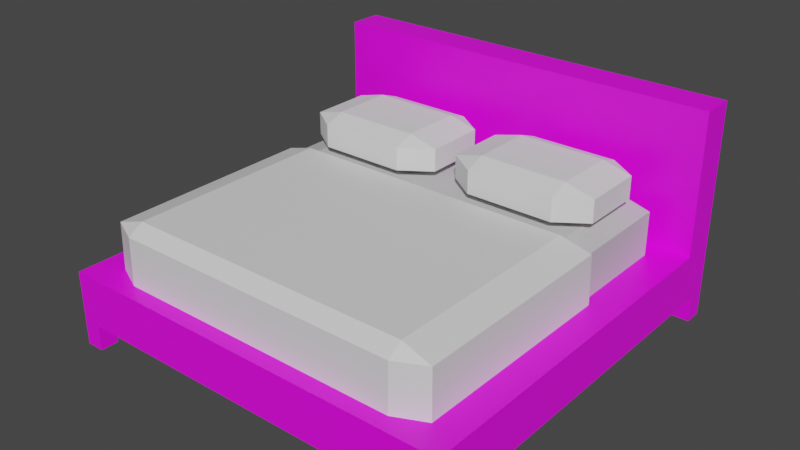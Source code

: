 # Source: bed.blend  (saved by Blender 3.6.11; exported with 4.5.12 LTS)
import bpy
from mathutils import Matrix  # noqa: F401  (used for matrix-valued properties, if any)

bpy.ops.wm.read_factory_settings(use_empty=True)
scene = bpy.context.scene
scene.name = 'Scene'

# ---- collections
col_collection = bpy.data.collections.new('Collection'); scene.collection.children.link(col_collection)

# ---- images (referenced by path relative to the original .blend; pixels are not part of the script)
import os
ASSET_DIR = os.environ.get("B2B_ASSET_DIR", "")  # directory of the original .blend (textures are referenced by path, not embedded)
HERE = os.path.dirname(os.path.abspath(__file__))  # packed textures are extracted next to this script under _unpacked/

def load_image(name, relpath, width, height, colorspace="sRGB"):
    """Load a texture the original file referenced (path relative to the .blend, or extracted next to this script)."""
    p = next((c for c in (os.path.join(HERE, relpath), os.path.join(ASSET_DIR, relpath)) if relpath and os.path.exists(c)), "")
    if p:
        img = bpy.data.images.load(p, check_existing=True)
        img.name = name
    else:  # same state as the original file: an image datablock whose file is absent (Cycles renders it pink)
        img = bpy.data.images.new(name, width, height)
        img.source = "FILE"
        img.filepath = "//" + (relpath or name)
    img.colorspace_settings.name = colorspace
    return img
img_n013_jpg = load_image('N013.JPG', 'N013.JPG', 1024, 1024, 'sRGB')

# ---- materials (node trees are filled in below, after node groups)
mat_material_001 = bpy.data.materials.new('Material.001')
mat_material_001.use_transparent_shadow = False
mat_material = bpy.data.materials.new('Material')
mat_material.alpha_threshold = 0.0
mat_material.use_transparent_shadow = False
mat_material.roughness = 0.5
mat_material.line_color = (0.0, 0.0, 0.0, 1.0)
mat_pillow = bpy.data.materials.new('Pillow')
mat_pillow.use_transparent_shadow = False

# ---- material node trees
mat_material_001.use_nodes = True; mat_material_001.node_tree.nodes.clear()
_N = mat_material_001.node_tree.nodes; _L = mat_material_001.node_tree.links
n0 = _N.new('ShaderNodeBsdfPrincipled'); n0.name = 'Principled BSDF'; n0.location = (10, 300)
n0.distribution = 'GGX'
n0.subsurface_method = 'RANDOM_WALK_SKIN'
n0.inputs[3].default_value = 1.45
n0.inputs[27].default_value = (0.0, 0.0, 0.0, 1.0)
n0.inputs[28].default_value = 1.0
n1 = _N.new('ShaderNodeOutputMaterial'); n1.name = 'Material Output'; n1.location = (300, 300)
n2 = _N.new('ShaderNodeTexCoord'); n2.name = 'Texture Coordinate'; n2.location = (-1102, 218)
n3 = _N.new('ShaderNodeTexImage'); n3.name = 'Image Texture'; n3.location = (-633, 220)
n3.image = img_n013_jpg
n3.interpolation = 'Closest'
n3.extension = 'MIRROR'
n4 = _N.new('ShaderNodeMapping'); n4.name = 'Mapping'; n4.location = (-856, 243)
n4.inputs[3].default_value = (-1.7, 3.3, 3.8)
_L.new(n0.outputs[0], n1.inputs[0])
_L.new(n2.outputs[2], n4.inputs[0])
_L.new(n3.outputs[0], n0.inputs[0])
n1.is_active_output = True
mat_material.use_nodes = True; mat_material.node_tree.nodes.clear()
_N = mat_material.node_tree.nodes; _L = mat_material.node_tree.links
n0 = _N.new('ShaderNodeOutputMaterial'); n0.name = 'Material Output'; n0.location = (300, 300)
n1 = _N.new('ShaderNodeBsdfPrincipled'); n1.name = 'Principled BSDF'; n1.location = (10, 300)
n1.distribution = 'GGX'
n1.subsurface_method = 'RANDOM_WALK_SKIN'
n1.inputs[0].default_value = (0.5786, 0.5786, 0.5786, 1.0)
n1.inputs[3].default_value = 1.45
n1.inputs[27].default_value = (0.0, 0.0, 0.0, 1.0)
n1.inputs[28].default_value = 1.0
_L.new(n1.outputs[0], n0.inputs[0])
n0.is_active_output = True
mat_pillow.use_nodes = True; mat_pillow.node_tree.nodes.clear()
_N = mat_pillow.node_tree.nodes; _L = mat_pillow.node_tree.links
n0 = _N.new('ShaderNodeBsdfPrincipled'); n0.name = 'Principled BSDF'; n0.location = (10, 300)
n0.distribution = 'GGX'
n0.subsurface_method = 'RANDOM_WALK_SKIN'
n0.inputs[3].default_value = 1.45
n0.inputs[27].default_value = (0.0, 0.0, 0.0, 1.0)
n0.inputs[28].default_value = 1.0
n1 = _N.new('ShaderNodeOutputMaterial'); n1.name = 'Material Output'; n1.location = (300, 300)
_L.new(n0.outputs[0], n1.inputs[0])
n1.is_active_output = True

# ---- world
world_world = bpy.data.worlds.new('World'); scene.world = world_world
world_world.use_nodes = True; world_world.node_tree.nodes.clear()
_N = world_world.node_tree.nodes; _L = world_world.node_tree.links
n0 = _N.new('ShaderNodeOutputWorld'); n0.name = 'World Output'; n0.location = (300, 300)
n1 = _N.new('ShaderNodeBackground'); n1.name = 'Background'; n1.location = (10, 300)
n1.inputs[0].default_value = (0.05088, 0.05088, 0.05088, 1.0)
_L.new(n1.outputs[0], n0.inputs[0])
n0.is_active_output = True
world_world.color = (0.05088, 0.05088, 0.05088)
world_world.use_sun_shadow = False
world_world.sun_shadow_jitter_overblur = 0.0

# ---- meshes
me_cube_001 = bpy.data.meshes.new('Cube.001')
me_cube_001.from_pydata([(-2.523, -3.242, -1.0), (-2.773, -3.492, -0.3215), (-2.523, 1.804, -1.0), (-2.773, 2.054, -0.3215), (2.523, -3.242, -1.0), (2.773, -3.492, -0.3215), (2.523, 1.804, -1.0), (2.773, 2.054, -0.3215), (-2.773, 2.054, -1.0), (-2.773, -3.492, -1.0), (2.773, 2.054, -1.0), (2.773, -3.492, -1.0), (-2.523, 2.054, -1.0), (2.523, 2.054, -1.0), (2.773, 1.804, -1.0), (-2.773, 1.804, -1.0), (2.773, -3.242, -1.0), (-2.773, -3.243, -1.0), (-2.523, -3.492, -1.0), (2.523, -3.492, -1.0), (-2.773, -3.243, -1.352), (-2.773, -3.492, -1.352), (-2.523, 2.054, -1.352), (-2.773, 2.054, -1.352), (2.773, 1.804, -1.352), (2.773, 2.054, -1.352), (2.523, -3.492, -1.352), (2.773, -3.492, -1.352), (-2.523, 1.804, -1.352), (2.523, 2.054, -1.352), (2.523, 1.804, -1.352), (-2.773, 1.804, -1.352), (2.773, -3.242, -1.352), (2.523, -3.242, -1.352), (-2.523, -3.242, -1.352), (-2.523, -3.492, -1.352), (-2.773, 1.583, -0.3215), (2.773, 1.583, -0.3215), (-2.773, 1.583, 1.623), (-2.773, 2.054, 1.623), (2.773, 2.054, 1.623), (2.773, 1.583, 1.623)], [], [(9, 1, 36, 3, 8, 15, 17), (8, 3, 7, 10, 13, 12), (10, 7, 37, 5, 11, 16, 14), (11, 5, 1, 9, 18, 19), (2, 6, 4, 0), (7, 3, 39, 40), (24, 30, 29, 25), (4, 16, 32, 33), (12, 2, 28, 22), (0, 4, 19, 18), (16, 11, 27, 32), (28, 31, 23, 22), (13, 6, 2, 12), (35, 21, 20, 34), (15, 2, 0, 17), (16, 4, 6, 14), (19, 4, 33, 26), (10, 14, 24, 25), (26, 33, 32, 27), (13, 10, 25, 29), (9, 17, 20, 21), (6, 13, 29, 30), (17, 0, 34, 20), (18, 9, 21, 35), (11, 19, 26, 27), (14, 6, 30, 24), (0, 18, 35, 34), (15, 8, 23, 31), (8, 12, 22, 23), (2, 15, 31, 28), (40, 39, 38, 41), (37, 36, 1, 5), (37, 7, 40, 41), (3, 36, 38, 39), (36, 37, 41, 38)])
_uv = me_cube_001.uv_layers.new(name='UVMap')
_uv.uv.foreach_set('vector', [1.173, 0.8921, 1.173, 0.9771, 0.5369, 0.9771, 0.478, 0.9771, 0.478, 0.8921, 0.5092, 0.8921, 1.141, 0.8921, 1.173, 0.1467, 1.173, 0.2317, 0.478, 0.2317, 0.478, 0.1467, 0.5092, 0.1467, 1.141, 0.1467, 1.173, 0.5194, 1.173, 0.6044, 1.114, 0.6044, 0.478, 0.6044, 0.478, 0.5194, 0.5092, 0.5194, 1.141, 0.5194, 0.478, -0.1945, 0.478, -0.1095, -0.2166, -0.1095, -0.2166, -0.1945, -0.1854, -0.1945, 0.4467, -0.1945, 0.4467, 1.189, -0.1854, 1.189, -0.1854, 0.5574, 0.4467, 0.5574, 0.478, 0.2317, 1.173, 0.2317, 1.173, 0.4754, 0.478, 0.4754, 1.173, 0.9708, 1.173, 0.9396, 1.204, 0.9396, 1.204, 0.9708, 1.173, 1.127, 1.173, 1.096, 1.217, 1.096, 1.217, 1.127, 1.173, 1.096, 1.173, 1.065, 1.217, 1.065, 1.217, 1.096, 0.4467, 0.5574, -0.1854, 0.5574, -0.1854, 0.5261, 0.4467, 0.5261, 0.5092, 0.5194, 0.478, 0.5194, 0.478, 0.4754, 0.5092, 0.4754, 1.173, 0.9083, 1.173, 0.8771, 1.204, 0.8771, 1.204, 0.9083, -0.1854, 1.221, -0.1854, 1.189, 0.4467, 1.189, 0.4467, 1.221, 1.204, 0.9396, 1.173, 0.9396, 1.173, 0.9084, 1.204, 0.9083, 0.478, 1.189, 0.4467, 1.189, 0.4467, 0.5574, 0.478, 0.5573, -0.2166, 0.5574, -0.1854, 0.5574, -0.1854, 1.189, -0.2166, 1.189, 1.173, 1.065, 1.173, 1.033, 1.217, 1.033, 1.217, 1.065, 1.173, 0.5194, 1.141, 0.5194, 1.141, 0.4754, 1.173, 0.4754, 1.173, 0.8458, 1.204, 0.8458, 1.204, 0.8771, 1.173, 0.8771, 0.5092, 0.1467, 0.478, 0.1467, 0.478, 0.1027, 0.5092, 0.1027, 1.173, 0.8921, 1.141, 0.8921, 1.141, 0.8481, 1.173, 0.8481, 1.173, 1.033, 1.173, 1.002, 1.217, 1.002, 1.217, 1.033, 1.173, 1.158, 1.173, 1.127, 1.217, 1.127, 1.217, 1.158, -0.1854, -0.1945, -0.2166, -0.1945, -0.2166, -0.2386, -0.1854, -0.2386, 0.478, -0.1945, 0.4467, -0.1945, 0.4467, -0.2386, 0.478, -0.2386, 1.173, 1.221, 1.173, 1.189, 1.217, 1.189, 1.217, 1.221, 1.173, 1.002, 1.173, 0.9708, 1.217, 0.9708, 1.217, 1.002, 0.5092, 0.8921, 0.478, 0.8921, 0.478, 0.8481, 0.5092, 0.8481, 1.173, 0.1467, 1.141, 0.1467, 1.141, 0.1027, 1.173, 0.1027, 1.173, 1.189, 1.173, 1.158, 1.217, 1.158, 1.217, 1.189, 1.173, -0.1409, 0.478, -0.1409, 0.478, -0.1999, 1.173, -0.1999, -0.2166, -0.1095, 0.478, -0.1095, 0.478, 0.5261, -0.2166, 0.5261, 1.114, 0.6044, 1.173, 0.6044, 1.173, 0.8481, 1.114, 0.8481, 0.478, 0.9771, 0.5369, 0.9771, 0.5369, 1.221, 0.478, 1.221, 0.478, -0.1409, 1.173, -0.1409, 1.173, 0.1027, 0.478, 0.1027])
me_cube_001.materials.append(mat_material_001)
me_cube_001.materials.append(None)
me_cube_001.materials.append(None)
me_cube_001.update()
me_cube_002 = bpy.data.meshes.new('Cube.002')
me_cube_002.from_pydata([(-1.962, -3.043, -0.4064), (-1.962, -3.193, -0.3198), (-2.309, -3.043, -0.3198), (-1.962, -3.193, 0.284), (-1.962, -3.043, 0.3707), (-2.309, -3.043, 0.284), (-1.962, 1.287, -0.4064), (-2.309, 1.287, -0.3198), (-1.962, 1.437, -0.3198), (-1.962, 1.287, 0.3707), (-1.962, 1.437, 0.284), (-2.309, 1.287, 0.284), (1.962, -3.043, -0.4064), (2.309, -3.043, -0.3198), (1.962, -3.193, -0.3198), (1.962, -3.043, 0.3707), (1.962, -3.193, 0.284), (2.309, -3.043, 0.284), (1.962, 1.287, -0.4064), (1.962, 1.437, -0.3198), (2.309, 1.287, -0.3198), (1.962, 1.287, 0.3707), (2.309, 1.287, 0.284), (1.962, 1.437, 0.284), (1.962, -0.2321, 0.3707), (-2.309, -0.1969, 0.284), (-1.962, -0.232, 0.3707), (2.309, -0.1971, 0.284), (-2.309, -0.1968, -0.3198), (2.309, -0.1971, -0.3198), (-1.962, -3.193, -0.3198), (-2.309, -3.043, -0.3198), (-1.962, -3.193, 0.284), (-1.962, -3.043, 0.3707), (-2.309, -3.043, 0.284), (2.309, -3.043, -0.3198), (1.962, -3.193, -0.3198), (1.962, -3.043, 0.3707), (1.962, -3.193, 0.284), (2.309, -3.043, 0.284), (1.962, -0.2321, 0.3707), (-2.309, -0.1969, 0.284), (-1.962, -0.232, 0.3707), (2.309, -0.1971, 0.284), (-2.309, -0.1968, -0.3198), (2.309, -0.1971, -0.3198)], [], [(14, 16, 3, 1), (20, 22, 27, 29), (21, 9, 26, 24), (2, 5, 25, 28), (8, 10, 23, 19), (0, 1, 2), (3, 4, 5), (6, 7, 8), (9, 10, 11), (12, 13, 14), (15, 16, 17), (18, 19, 20), (21, 22, 23), (6, 0, 2, 28, 7), (1, 3, 5, 2), (4, 26, 25, 5), (10, 8, 7, 11), (18, 6, 8, 19), (9, 21, 23, 10), (22, 20, 19, 23), (12, 18, 20, 29, 13), (21, 24, 27, 22), (16, 14, 13, 17), (0, 12, 14, 1), (15, 4, 3, 16), (6, 18, 12, 0), (25, 26, 9, 11), (24, 26, 4, 15), (27, 24, 15, 17), (28, 25, 11, 7), (29, 27, 17, 13), (36, 38, 32, 30), (31, 34, 41, 44), (32, 33, 34), (37, 38, 39), (30, 32, 34, 31), (33, 42, 41, 34), (38, 36, 35, 39), (37, 33, 32, 38), (40, 42, 33, 37), (43, 40, 37, 39), (45, 43, 39, 35)])
_uv = me_cube_002.uv_layers.new(name='UVMap')
_uv.uv.foreach_set('vector', [0.4029, 0.7688, 0.5971, 0.7688, 0.5971, 0.9812, 0.4029, 0.9813, 0.4029, 0.5081, 0.5971, 0.5081, 0.5971, 0.5882, 0.4029, 0.5882, 0.6438, 0.5081, 0.8563, 0.5081, 0.8563, 0.5901, 0.6438, 0.5901, 0.4029, 0.0081, 0.5971, 0.0081, 0.5971, 0.1618, 0.4029, 0.1618, 0.4029, 0.2688, 0.5971, 0.2687, 0.5971, 0.4812, 0.4029, 0.4813, 0.1437, 0.7419, 0.1437, 0.75, 0.125, 0.7419, 0.5971, 0.0, 0.625, 0.0081, 0.5971, 0.0081, 0.1438, 0.5081, 0.125, 0.5081, 0.1437, 0.5, 0.625, 0.2419, 0.5971, 0.25, 0.5971, 0.2419, 0.3562, 0.7419, 0.375, 0.7419, 0.3563, 0.75, 0.625, 0.7688, 0.5971, 0.7688, 0.5971, 0.75, 0.3563, 0.5081, 0.3563, 0.5, 0.375, 0.5081, 0.625, 0.4812, 0.5971, 0.5, 0.5971, 0.4812, 0.1438, 0.5081, 0.1437, 0.7419, 0.125, 0.7419, 0.125, 0.5882, 0.125, 0.5081, 0.4029, 0.0, 0.5971, 0.0, 0.5971, 0.0081, 0.4029, 0.0081, 0.625, 0.0081, 0.625, 0.1599, 0.5971, 0.1618, 0.5971, 0.0081, 0.5971, 0.2687, 0.4029, 0.2688, 0.4029, 0.2419, 0.5971, 0.2419, 0.3563, 0.5081, 0.1438, 0.5081, 0.1437, 0.5, 0.3563, 0.5, 0.625, 0.2688, 0.625, 0.4812, 0.5971, 0.4812, 0.5971, 0.2687, 0.5971, 0.5081, 0.4029, 0.5081, 0.4029, 0.4813, 0.5971, 0.4812, 0.3562, 0.7419, 0.3563, 0.5081, 0.4029, 0.5081, 0.4029, 0.5882, 0.4029, 0.7419, 0.6438, 0.5081, 0.6438, 0.5901, 0.5971, 0.5882, 0.5971, 0.5081, 0.5971, 0.7688, 0.4029, 0.7688, 0.4029, 0.7419, 0.5971, 0.7419, 0.1437, 0.7419, 0.3562, 0.7419, 0.3563, 0.75, 0.1437, 0.75, 0.625, 0.7688, 0.625, 0.9812, 0.5971, 0.9812, 0.5971, 0.7688, 0.1438, 0.5081, 0.3563, 0.5081, 0.3562, 0.7419, 0.1437, 0.7419, 0.5971, 0.1618, 0.625, 0.1599, 0.625, 0.2419, 0.5971, 0.2419, 0.6438, 0.5901, 0.8563, 0.5901, 0.8562, 0.7419, 0.6438, 0.7419, 0.5971, 0.5882, 0.6438, 0.5901, 0.6438, 0.7419, 0.5971, 0.7419, 0.4029, 0.1618, 0.5971, 0.1618, 0.5971, 0.2419, 0.4029, 0.2419, 0.4029, 0.5882, 0.5971, 0.5882, 0.5971, 0.7419, 0.4029, 0.7419, 0.4029, 0.7688, 0.5971, 0.7688, 0.5971, 0.9812, 0.4029, 0.9813, 0.4029, 0.0081, 0.5971, 0.0081, 0.5971, 0.1618, 0.4029, 0.1618, 0.5971, 0.0, 0.625, 0.0081, 0.5971, 0.0081, 0.625, 0.7688, 0.5971, 0.7688, 0.5971, 0.75, 0.4029, 0.0, 0.5971, 0.0, 0.5971, 0.0081, 0.4029, 0.0081, 0.625, 0.0081, 0.625, 0.1599, 0.5971, 0.1618, 0.5971, 0.0081, 0.5971, 0.7688, 0.4029, 0.7688, 0.4029, 0.7419, 0.5971, 0.7419, 0.625, 0.7688, 0.625, 0.9812, 0.5971, 0.9812, 0.5971, 0.7688, 0.6438, 0.5901, 0.8563, 0.5901, 0.8562, 0.7419, 0.6438, 0.7419, 0.5971, 0.5882, 0.6438, 0.5901, 0.6438, 0.7419, 0.5971, 0.7419, 0.4029, 0.5882, 0.5971, 0.5882, 0.5971, 0.7419, 0.4029, 0.7419])
me_cube_002.materials.append(mat_material)
me_cube_002.update()
me_cube_003 = bpy.data.meshes.new('Cube.003')
me_cube_003.from_pydata([(-1.769, 0.1786, 0.3871), (-1.769, -0.1033, 0.491), (-2.169, 0.1786, 0.491), (-1.769, -0.1033, 0.8027), (-1.769, 0.1786, 0.9066), (-2.169, 0.1786, 0.8027), (-1.769, 1.024, 0.3871), (-2.169, 1.024, 0.491), (-1.769, 1.306, 0.491), (-1.769, 1.024, 0.9066), (-1.769, 1.306, 0.8027), (-2.169, 1.024, 0.8027), (-0.5688, 0.1786, 0.3871), (-0.1688, 0.1786, 0.491), (-0.5688, -0.1033, 0.491), (-0.5688, 0.1786, 0.9066), (-0.5688, -0.1033, 0.8027), (-0.1688, 0.1786, 0.8027), (-0.5688, 1.024, 0.3871), (-0.5688, 1.306, 0.491), (-0.1688, 1.024, 0.491), (-0.5688, 1.024, 0.9066), (-0.1688, 1.024, 0.8027), (-0.5688, 1.306, 0.8027)], [], [(14, 16, 3, 1), (20, 22, 17, 13), (21, 9, 4, 15), (2, 5, 11, 7), (8, 10, 23, 19), (0, 1, 2), (3, 4, 5), (6, 7, 8), (9, 10, 11), (12, 13, 14), (15, 16, 17), (18, 19, 20), (21, 22, 23), (6, 0, 2, 7), (1, 3, 5, 2), (4, 9, 11, 5), (10, 8, 7, 11), (18, 6, 8, 19), (9, 21, 23, 10), (22, 20, 19, 23), (12, 18, 20, 13), (21, 15, 17, 22), (16, 14, 13, 17), (0, 12, 14, 1), (15, 4, 3, 16), (6, 18, 12, 0)])
_uv = me_cube_003.uv_layers.new(name='UVMap')
_uv.uv.foreach_set('vector', [0.425, 0.8, 0.575, 0.8, 0.575, 0.95, 0.425, 0.95, 0.425, 0.55, 0.575, 0.55, 0.575, 0.7, 0.425, 0.7, 0.675, 0.55, 0.825, 0.55, 0.825, 0.7, 0.675, 0.7, 0.425, 0.05, 0.575, 0.05, 0.575, 0.2, 0.425, 0.2, 0.425, 0.3, 0.575, 0.3, 0.575, 0.45, 0.425, 0.45, 0.175, 0.7, 0.175, 0.75, 0.125, 0.7, 0.575, 0.0, 0.625, 0.05, 0.575, 0.05, 0.175, 0.55, 0.125, 0.55, 0.175, 0.5, 0.625, 0.2, 0.575, 0.25, 0.575, 0.2, 0.325, 0.7, 0.375, 0.7, 0.325, 0.75, 0.625, 0.8, 0.575, 0.8, 0.575, 0.75, 0.325, 0.55, 0.325, 0.5, 0.375, 0.55, 0.625, 0.45, 0.575, 0.5, 0.575, 0.45, 0.175, 0.55, 0.175, 0.7, 0.125, 0.7, 0.125, 0.55, 0.425, 0.0, 0.575, 0.0, 0.575, 0.05, 0.425, 0.05, 0.625, 0.05, 0.625, 0.2, 0.575, 0.2, 0.575, 0.05, 0.575, 0.3, 0.425, 0.3, 0.425, 0.2, 0.575, 0.2, 0.325, 0.55, 0.175, 0.55, 0.175, 0.5, 0.325, 0.5, 0.625, 0.3, 0.625, 0.45, 0.575, 0.45, 0.575, 0.3, 0.575, 0.55, 0.425, 0.55, 0.425, 0.45, 0.575, 0.45, 0.325, 0.7, 0.325, 0.55, 0.425, 0.55, 0.425, 0.7, 0.675, 0.55, 0.675, 0.7, 0.575, 0.7, 0.575, 0.55, 0.575, 0.8, 0.425, 0.8, 0.425, 0.7, 0.575, 0.7, 0.175, 0.7, 0.325, 0.7, 0.325, 0.75, 0.175, 0.75, 0.625, 0.8, 0.625, 0.95, 0.575, 0.95, 0.575, 0.8, 0.175, 0.55, 0.325, 0.55, 0.325, 0.7, 0.175, 0.7])
me_cube_003.update()
me_cube_004 = bpy.data.meshes.new('Cube.004')
me_cube_004.from_pydata([(0.3419, 0.2013, 0.3871), (0.3419, -0.08056, 0.491), (-0.05812, 0.2013, 0.491), (0.3419, -0.08056, 0.8027), (0.3419, 0.2013, 0.9066), (-0.05812, 0.2013, 0.8027), (0.3419, 1.047, 0.3871), (-0.05812, 1.047, 0.491), (0.3419, 1.329, 0.491), (0.3419, 1.047, 0.9066), (0.3419, 1.329, 0.8027), (-0.05812, 1.047, 0.8027), (1.542, 0.2013, 0.3871), (1.942, 0.2013, 0.491), (1.542, -0.08056, 0.491), (1.542, 0.2013, 0.9066), (1.542, -0.08056, 0.8027), (1.942, 0.2013, 0.8027), (1.542, 1.047, 0.3871), (1.542, 1.329, 0.491), (1.942, 1.047, 0.491), (1.542, 1.047, 0.9066), (1.942, 1.047, 0.8027), (1.542, 1.329, 0.8027)], [], [(14, 16, 3, 1), (20, 22, 17, 13), (21, 9, 4, 15), (2, 5, 11, 7), (8, 10, 23, 19), (0, 1, 2), (3, 4, 5), (6, 7, 8), (9, 10, 11), (12, 13, 14), (15, 16, 17), (18, 19, 20), (21, 22, 23), (6, 0, 2, 7), (1, 3, 5, 2), (4, 9, 11, 5), (10, 8, 7, 11), (18, 6, 8, 19), (9, 21, 23, 10), (22, 20, 19, 23), (12, 18, 20, 13), (21, 15, 17, 22), (16, 14, 13, 17), (0, 12, 14, 1), (15, 4, 3, 16), (6, 18, 12, 0)])
_uv = me_cube_004.uv_layers.new(name='UVMap')
_uv.uv.foreach_set('vector', [0.425, 0.8, 0.575, 0.8, 0.575, 0.95, 0.425, 0.95, 0.425, 0.55, 0.575, 0.55, 0.575, 0.7, 0.425, 0.7, 0.675, 0.55, 0.825, 0.55, 0.825, 0.7, 0.675, 0.7, 0.425, 0.05, 0.575, 0.05, 0.575, 0.2, 0.425, 0.2, 0.425, 0.3, 0.575, 0.3, 0.575, 0.45, 0.425, 0.45, 0.175, 0.7, 0.175, 0.75, 0.125, 0.7, 0.575, 0.0, 0.625, 0.05, 0.575, 0.05, 0.175, 0.55, 0.125, 0.55, 0.175, 0.5, 0.625, 0.2, 0.575, 0.25, 0.575, 0.2, 0.325, 0.7, 0.375, 0.7, 0.325, 0.75, 0.625, 0.8, 0.575, 0.8, 0.575, 0.75, 0.325, 0.55, 0.325, 0.5, 0.375, 0.55, 0.625, 0.45, 0.575, 0.5, 0.575, 0.45, 0.175, 0.55, 0.175, 0.7, 0.125, 0.7, 0.125, 0.55, 0.425, 0.0, 0.575, 0.0, 0.575, 0.05, 0.425, 0.05, 0.625, 0.05, 0.625, 0.2, 0.575, 0.2, 0.575, 0.05, 0.575, 0.3, 0.425, 0.3, 0.425, 0.2, 0.575, 0.2, 0.325, 0.55, 0.175, 0.55, 0.175, 0.5, 0.325, 0.5, 0.625, 0.3, 0.625, 0.45, 0.575, 0.45, 0.575, 0.3, 0.575, 0.55, 0.425, 0.55, 0.425, 0.45, 0.575, 0.45, 0.325, 0.7, 0.325, 0.55, 0.425, 0.55, 0.425, 0.7, 0.675, 0.55, 0.675, 0.7, 0.575, 0.7, 0.575, 0.55, 0.575, 0.8, 0.425, 0.8, 0.425, 0.7, 0.575, 0.7, 0.175, 0.7, 0.325, 0.7, 0.325, 0.75, 0.175, 0.75, 0.625, 0.8, 0.625, 0.95, 0.575, 0.95, 0.575, 0.8, 0.175, 0.55, 0.325, 0.55, 0.325, 0.7, 0.175, 0.7])
me_cube_004.update()
me_cube_005 = bpy.data.meshes.new('Cube.005')
me_cube_005.from_pydata([(-1.962, -3.193, -0.3198), (-2.309, -3.043, -0.3198), (-1.962, -3.193, 0.284), (-1.962, -3.043, 0.3707), (-2.309, -3.043, 0.284), (2.309, -3.043, -0.3198), (1.962, -3.193, -0.3198), (1.962, -3.043, 0.3707), (1.962, -3.193, 0.284), (2.309, -3.043, 0.284), (1.962, -0.2321, 0.3707), (-2.309, -0.1969, 0.284), (-1.962, -0.232, 0.3707), (2.309, -0.1971, 0.284), (-2.309, -0.1968, -0.3198), (2.309, -0.1971, -0.3198)], [], [(6, 8, 2, 0), (1, 4, 11, 14), (2, 3, 4), (7, 8, 9), (0, 2, 4, 1), (3, 12, 11, 4), (8, 6, 5, 9), (7, 3, 2, 8), (10, 12, 3, 7), (13, 10, 7, 9), (15, 13, 9, 5)])
me_cube_005.polygons.foreach_set('material_index', [1, 1, 1, 1, 1, 1, 1, 1, 1, 1, 1])
_uv = me_cube_005.uv_layers.new(name='UVMap')
_uv.uv.foreach_set('vector', [0.4029, 0.7688, 0.5971, 0.7688, 0.5971, 0.9812, 0.4029, 0.9813, 0.4029, 0.0081, 0.5971, 0.0081, 0.5971, 0.1618, 0.4029, 0.1618, 0.5971, 0.0, 0.625, 0.0081, 0.5971, 0.0081, 0.625, 0.7688, 0.5971, 0.7688, 0.5971, 0.75, 0.4029, 0.0, 0.5971, 0.0, 0.5971, 0.0081, 0.4029, 0.0081, 0.625, 0.0081, 0.625, 0.1599, 0.5971, 0.1618, 0.5971, 0.0081, 0.5971, 0.7688, 0.4029, 0.7688, 0.4029, 0.7419, 0.5971, 0.7419, 0.625, 0.7688, 0.625, 0.9812, 0.5971, 0.9812, 0.5971, 0.7688, 0.6438, 0.5901, 0.8563, 0.5901, 0.8562, 0.7419, 0.6438, 0.7419, 0.5971, 0.5882, 0.6438, 0.5901, 0.6438, 0.7419, 0.5971, 0.7419, 0.4029, 0.5882, 0.5971, 0.5882, 0.5971, 0.7419, 0.4029, 0.7419])
me_cube_005.materials.append(mat_material)
me_cube_005.materials.append(mat_pillow)
me_cube_005.update()

# ---- objects
ob_empty = bpy.data.objects.new('Empty', None)
ob_bedbase = bpy.data.objects.new('BedBase', me_cube_001)
ob_cube = bpy.data.objects.new('Cube', me_cube_002)
ob_pillowleft = bpy.data.objects.new('PillowLeft', me_cube_003)
ob_pillowright = bpy.data.objects.new('PillowRight', me_cube_004)
ob_duvet = bpy.data.objects.new('Duvet', me_cube_005)

# ---- transforms, parenting, visibility, modifiers, constraints
ob_empty.location = (0.02451, 0.02451, -1.432)
ob_empty.scale = (1.714, 1.714, 1.714)
ob_empty.empty_display_type = 'IMAGE'
ob_empty.empty_display_size = 5.0
ob_empty.empty_image_offset = (-0.5131, -0.5523)
ob_bedbase.location = (0.0, 0.0, 0.0)
ob_cube.location = (0.0, 0.0, 0.0)
ob_pillowleft.location = (0.0, 0.0, 0.0)
ob_pillowright.location = (0.1959, 0.0, 0.0)
ob_duvet.location = (0.0, 0.0, 0.0)
_m = ob_duvet.modifiers.new('Solidify', 'SOLIDIFY')
_m.thickness = -0.09

# ---- collection membership
col_collection.objects.link(ob_empty)
col_collection.objects.link(ob_bedbase)
col_collection.objects.link(ob_cube)
col_collection.objects.link(ob_pillowleft)
col_collection.objects.link(ob_pillowright)
col_collection.objects.link(ob_duvet)

# ---- scene / render settings (as saved in the file)
scene.frame_start = 1; scene.frame_end = 250; scene.frame_set(1)
scene.render.engine = 'BLENDER_EEVEE_NEXT'
scene.cycles.sampling_pattern = 'TABULATED_SOBOL'
scene.view_settings.view_transform = 'Filmic'
bpy.context.view_layer.update()

# ---- added for rendering (the .blend has no active camera and no usable light): camera, sun
cam_auto = bpy.data.cameras.new('AutoCamera')
cam_auto.lens = 50.0
cam_auto.sensor_width = 36.0
cam_auto.clip_end = 1000.0
ob_auto_camera = bpy.data.objects.new('AutoCamera', cam_auto)
scene.collection.objects.link(ob_auto_camera)
ob_auto_camera.location = (7.76015, -10.0312, 6.34392)
ob_auto_camera.rotation_euler = (1.09748, -7.21219e-08, 0.694738)
scene.camera = ob_auto_camera
light_auto_sun = bpy.data.lights.new('AutoSun', 'SUN')
light_auto_sun.energy = 3.0
light_auto_sun.angle = 0.0523599
ob_auto_sun = bpy.data.objects.new('AutoSun', light_auto_sun)
scene.collection.objects.link(ob_auto_sun)
ob_auto_sun.rotation_euler = (0.872665, 0.174533, 0.523599)
bpy.context.view_layer.update()

